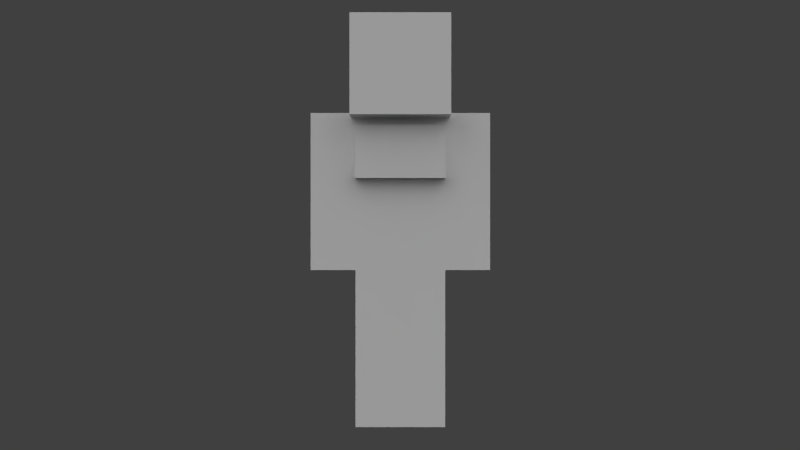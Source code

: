 # Source: characterfemale.blend  (saved by Blender 2.71.0; exported with 4.5.12 LTS)
import bpy
from mathutils import Matrix  # noqa: F401  (used for matrix-valued properties, if any)

bpy.ops.wm.read_factory_settings(use_empty=True)
scene = bpy.context.scene
scene.name = 'Scene'

# ---- collections
col_collection_1 = bpy.data.collections.new('Collection 1'); scene.collection.children.link(col_collection_1)
col_collection_2 = bpy.data.collections.new('Collection 2'); scene.collection.children.link(col_collection_2)

# ---- materials (node trees are filled in below, after node groups)
mat_character = bpy.data.materials.new('Character')
mat_character.alpha_threshold = 0.0
mat_character.use_transparent_shadow = False
mat_character.roughness = 0.5
mat_character.specular_intensity = 0.0
mat_character.line_color = (0.0, 0.0, 0.0, 1.0)

# ---- material node trees

# ---- world
world_world = bpy.data.worlds.new('World'); scene.world = world_world
world_world.color = (0.05088, 0.05088, 0.05088)
world_world.use_sun_shadow = False
world_world.sun_shadow_jitter_overblur = 0.0
world_world.cycles.sampling_method = 'MANUAL'
world_world.cycles.sample_map_resolution = 256

# ---- cameras
cam_camera = bpy.data.cameras.new('Camera')
cam_camera.clip_end = 100.0
cam_camera.lens = 35.0
cam_camera.sensor_width = 32.0
cam_camera.sensor_height = 18.0
cam_camera.ortho_scale = 7.314
cam_camera.dof.focus_distance = 0.0
cam_camera.dof.aperture_fstop = 128.0

# ---- lights
light_sun_005 = bpy.data.lights.new('Sun.005', 'SUN')
light_sun_005.transmission_factor = 0.0
light_sun_005.angle = 1.571
light_sun_005.energy = 1.0
light_sun_005.shadow_buffer_clip_start = 0.5
light_sun_005.shadow_soft_size = 1.0
light_sun_005.shadow_cascade_max_distance = 1000.0
light_sun_005.cycles.use_multiple_importance_sampling = False
light_sun_004 = bpy.data.lights.new('Sun.004', 'SUN')
light_sun_004.transmission_factor = 0.0
light_sun_004.angle = 1.571
light_sun_004.energy = 1.0
light_sun_004.shadow_buffer_clip_start = 0.5
light_sun_004.shadow_soft_size = 1.0
light_sun_004.shadow_cascade_max_distance = 1000.0
light_sun_004.cycles.use_multiple_importance_sampling = False
light_sun_003 = bpy.data.lights.new('Sun.003', 'SUN')
light_sun_003.transmission_factor = 0.0
light_sun_003.angle = 1.571
light_sun_003.energy = 1.0
light_sun_003.shadow_buffer_clip_start = 0.5
light_sun_003.shadow_soft_size = 1.0
light_sun_003.shadow_cascade_max_distance = 1000.0
light_sun_003.cycles.use_multiple_importance_sampling = False
light_sun_001 = bpy.data.lights.new('Sun.001', 'SUN')
light_sun_001.transmission_factor = 0.0
light_sun_001.angle = 1.571
light_sun_001.energy = 1.0
light_sun_001.shadow_buffer_clip_start = 0.5
light_sun_001.shadow_soft_size = 1.0
light_sun_001.shadow_cascade_max_distance = 1000.0
light_sun_001.cycles.use_multiple_importance_sampling = False

# ---- meshes
me_player = bpy.data.meshes.new('Player')
me_player.from_pydata([(-2.0, -1.0, -3.0), (-2.0, 1.0, -3.0), (2.0, 1.0, -3.0), (2.0, -1.0, -3.0), (-2.0, -1.0, 4.0), (-2.0, 1.0, 4.0), (2.0, 1.0, 4.0), (2.0, -1.0, 4.0), (2.0, -1.0, -3.0), (2.0, 1.0, -3.0), (4.0, 1.0, -3.0), (4.0, -1.0, -3.0), (2.0, -1.0, 4.0), (2.0, 1.0, 4.0), (4.0, 1.0, 4.0), (4.0, -1.0, 4.0), (-4.0, -1.0, -3.0), (-4.0, 1.0, -3.0), (-2.0, 1.0, -3.0), (-2.0, -1.0, -3.0), (-4.0, -1.0, 4.0), (-4.0, 1.0, 4.0), (-2.0, 1.0, 4.0), (-2.0, -1.0, 4.0), (-2.0, -2.0, 4.0), (-2.0, 2.0, 4.0), (2.0, 2.0, 4.0), (2.0, -2.0, 4.0), (-2.0, -2.0, 8.0), (-2.0, 2.0, 8.0), (2.0, 2.0, 8.0), (2.0, -2.0, 8.0), (-2.2, -2.2, 3.8), (-2.2, 2.2, 3.8), (2.2, 2.2, 3.8), (2.2, -2.2, 3.8), (-2.2, -2.2, 8.2), (-2.2, 2.2, 8.2), (2.2, 2.2, 8.2), (2.2, -2.2, 8.2), (-2.0, -1.0, -3.0), (2.0, -1.0, -3.0), (-2.0, -1.0, 4.0), (2.0, -1.0, 4.0), (-2.0, -1.5, -3.0), (2.0, -1.5, -3.0), (-2.0, -1.5, 4.0), (2.0, -1.5, 4.0), (0.0, -1.0, -10.0), (0.0, 1.0, -10.0), (2.0, 1.0, -10.0), (2.0, -1.0, -10.0), (0.0, -1.0, -3.0), (0.0, 1.0, -3.0), (2.0, 1.0, -3.0), (2.0, -1.0, -3.0), (-2.0, -1.0, -10.0), (-2.0, 1.0, -10.0), (0.0, 1.0, -10.0), (0.0, -1.0, -10.0), (-2.0, -1.0, -3.0), (-2.0, 1.0, -3.0), (0.0, 1.0, -3.0), (0.0, -1.0, -3.0), (2.0, -1.0, 0.5), (2.0, 1.0, 0.5), (4.0, 1.0, 0.5), (4.0, -1.0, 0.5), (-4.0, -1.0, 0.5), (-4.0, 1.0, 0.5), (-2.0, 1.0, 0.5), (-2.0, -1.0, 0.5), (0.0, -1.0, -6.5), (0.0, 1.0, -6.5), (2.0, 1.0, -6.5), (2.0, -1.0, -6.5), (-2.0, -1.0, -6.5), (-2.0, 1.0, -6.5), (0.0, 1.0, -6.5), (0.0, -1.0, -6.5), (-2.0, -1.0, 0.5), (-2.0, 1.0, 0.5), (2.0, 1.0, 0.5), (2.0, -1.0, 0.5), (-2.0, -1.0, 1.083), (-2.0, -1.0, 3.417), (-2.0, 1.0, 1.083), (2.0, 1.5, 3.417), (-2.0, 1.0, 3.417), (2.0, 1.0, 1.083), (2.0, 1.5, 1.083), (-2.0, 1.5, 3.417), (-2.0, 1.5, 1.083), (2.0, 1.0, 3.417), (2.0, -1.0, 1.083), (2.0, -1.0, 3.417)], [], [(80, 81, 1, 0), (81, 82, 2, 1), (82, 83, 3, 2), (83, 80, 0, 3), (0, 1, 2, 3), (7, 6, 5, 4), (64, 65, 9, 8), (65, 66, 10, 9), (66, 67, 11, 10), (67, 64, 8, 11), (8, 9, 10, 11), (15, 14, 13, 12), (68, 69, 17, 16), (69, 70, 18, 17), (70, 71, 19, 18), (71, 68, 16, 19), (16, 17, 18, 19), (23, 22, 21, 20), (28, 29, 25, 24), (29, 30, 26, 25), (30, 31, 27, 26), (31, 28, 24, 27), (24, 25, 26, 27), (31, 30, 29, 28), (36, 37, 33, 32), (37, 38, 34, 33), (38, 39, 35, 34), (39, 36, 32, 35), (32, 33, 34, 35), (39, 38, 37, 36), (43, 41, 40, 42), (47, 46, 44, 45), (40, 41, 45, 44), (43, 42, 46, 47), (41, 43, 47, 45), (42, 40, 44, 46), (72, 73, 49, 48), (73, 74, 50, 49), (74, 75, 51, 50), (75, 72, 48, 51), (48, 49, 50, 51), (55, 54, 53, 52), (76, 77, 57, 56), (77, 78, 58, 57), (78, 79, 59, 58), (79, 76, 56, 59), (56, 57, 58, 59), (63, 62, 61, 60), (12, 13, 65, 64), (13, 14, 66, 65), (14, 15, 67, 66), (15, 12, 64, 67), (20, 21, 69, 68), (21, 22, 70, 69), (22, 23, 71, 70), (23, 20, 68, 71), (52, 53, 73, 72), (53, 54, 74, 73), (54, 55, 75, 74), (55, 52, 72, 75), (60, 61, 77, 76), (61, 62, 78, 77), (62, 63, 79, 78), (63, 60, 76, 79), (84, 86, 81, 80), (86, 89, 82, 81), (89, 94, 83, 82), (94, 84, 80, 83), (4, 5, 88, 85), (95, 85, 84, 94), (5, 6, 93, 88), (85, 88, 86, 84), (6, 7, 95, 93), (7, 4, 85, 95), (93, 95, 94, 89), (89, 86, 92, 90), (91, 87, 90, 92), (88, 93, 87, 91), (93, 89, 90, 87), (86, 88, 91, 92)])
_uv = me_player.uv_layers.new(name='UVMap')
_uv.uv.foreach_set('vector', [0.5, 0.1875, 0.4375, 0.1875, 0.4375, 0.0, 0.5, 0.0, 0.4375, 0.1875, 0.3125, 0.1875, 0.3125, 0.0, 0.4375, 0.0, 0.3125, 0.1875, 0.25, 0.1875, 0.25, 0.0, 0.3125, 0.0, 0.625, 0.1875, 0.5, 0.1875, 0.5, 0.0, 0.625, 0.0, 0.5625, 0.375, 0.5625, 0.5, 0.4375, 0.5, 0.4375, 0.375, 0.3125, 0.5, 0.3125, 0.375, 0.4375, 0.375, 0.4375, 0.5, 0.8125, 0.1875, 0.75, 0.1875, 0.75, 0.0, 0.8125, 0.0, 0.75, 0.1875, 0.6875, 0.1875, 0.6875, 0.0, 0.75, 0.0, 0.6875, 0.1875, 0.625, 0.1875, 0.625, 0.0, 0.6875, 0.0, 0.875, 0.1875, 0.8125, 0.1875, 0.8125, 0.0, 0.875, 0.0, 0.75, 0.5, 0.75, 0.375, 0.8125, 0.375, 0.8125, 0.5, 0.6875, 0.5, 0.6875, 0.375, 0.75, 0.375, 0.75, 0.5, 0.625, 0.1875, 0.6875, 0.1875, 0.6875, 0.0, 0.625, 0.0, 0.6875, 0.1875, 0.75, 0.1875, 0.75, 0.0, 0.6875, 0.0, 0.75, 0.1875, 0.8125, 0.1875, 0.8125, 0.0, 0.75, 0.0, 0.8125, 0.1875, 0.875, 0.1875, 0.875, 0.0, 0.8125, 0.0, 0.8125, 0.5, 0.8125, 0.375, 0.75, 0.375, 0.75, 0.5, 0.75, 0.5, 0.75, 0.375, 0.6875, 0.375, 0.6875, 0.5, 0.375, 0.75, 0.25, 0.75, 0.25, 0.5, 0.375, 0.5, 0.25, 0.75, 0.125, 0.75, 0.125, 0.5, 0.25, 0.5, 0.125, 0.75, 0.0, 0.75, 0.0, 0.5, 0.125, 0.5, 0.5, 0.75, 0.375, 0.75, 0.375, 0.5, 0.5, 0.5, 0.25, 1.0, 0.25, 0.75, 0.375, 0.75, 0.375, 1.0, 0.125, 1.0, 0.125, 0.75, 0.25, 0.75, 0.25, 1.0, 0.875, 0.75, 0.75, 0.75, 0.75, 0.5, 0.875, 0.5, 0.75, 0.75, 0.625, 0.75, 0.625, 0.5, 0.75, 0.5, 0.625, 0.75, 0.5, 0.75, 0.5, 0.5, 0.625, 0.5, 1.0, 0.75, 0.875, 0.75, 0.875, 0.5, 1.0, 0.5, 0.75, 1.0, 0.75, 0.75, 0.875, 0.75, 0.875, 1.0, 0.625, 1.0, 0.625, 0.75, 0.75, 0.75, 0.75, 1.0, 0.875, 0.375, 0.875, 0.0, 1.0, 0.0, 1.0, 0.375, 1.0, 0.375, 0.875, 0.375, 0.875, 0.0, 1.0, 0.0, 0.875, 0.0, 1.0, 0.0, 1.0, 0.03125, 0.875, 0.03125, 1.0, 0.375, 0.875, 0.375, 0.875, 0.3438, 1.0, 0.3438, 1.0, 0.0, 1.0, 0.375, 0.9844, 0.375, 0.9844, 0.0, 0.875, 0.375, 0.875, 0.0, 0.8906, 0.0, 0.8906, 0.375, 0.1875, 0.1875, 0.125, 0.1875, 0.125, 0.0, 0.1875, 0.0, 0.125, 0.1875, 0.0625, 0.1875, 0.0625, 0.0, 0.125, 0.0, 0.0625, 0.1875, 0.0, 0.1875, 0.0, 0.0, 0.0625, 0.0, 0.25, 0.1875, 0.1875, 0.1875, 0.1875, 0.0, 0.25, 0.0, 0.125, 0.5, 0.125, 0.375, 0.1875, 0.375, 0.1875, 0.5, 0.0625, 0.5, 0.0625, 0.375, 0.125, 0.375, 0.125, 0.5, 0.0, 0.1875, 0.0625, 0.1875, 0.0625, 0.0, 0.0, 0.0, 0.0625, 0.1875, 0.125, 0.1875, 0.125, 0.0, 0.0625, 0.0, 0.125, 0.1875, 0.1875, 0.1875, 0.1875, 0.0, 0.125, 0.0, 0.1875, 0.1875, 0.25, 0.1875, 0.25, 0.0, 0.1875, 0.0, 0.1875, 0.5, 0.1875, 0.375, 0.125, 0.375, 0.125, 0.5, 0.125, 0.5, 0.125, 0.375, 0.0625, 0.375, 0.0625, 0.5, 0.8125, 0.375, 0.75, 0.375, 0.75, 0.1875, 0.8125, 0.1875, 0.75, 0.375, 0.6875, 0.375, 0.6875, 0.1875, 0.75, 0.1875, 0.6875, 0.375, 0.625, 0.375, 0.625, 0.1875, 0.6875, 0.1875, 0.875, 0.375, 0.8125, 0.375, 0.8125, 0.1875, 0.875, 0.1875, 0.625, 0.375, 0.6875, 0.375, 0.6875, 0.1875, 0.625, 0.1875, 0.6875, 0.375, 0.75, 0.375, 0.75, 0.1875, 0.6875, 0.1875, 0.75, 0.375, 0.8125, 0.375, 0.8125, 0.1875, 0.75, 0.1875, 0.8125, 0.375, 0.875, 0.375, 0.875, 0.1875, 0.8125, 0.1875, 0.1875, 0.375, 0.125, 0.375, 0.125, 0.1875, 0.1875, 0.1875, 0.125, 0.375, 0.0625, 0.375, 0.0625, 0.1875, 0.125, 0.1875, 0.0625, 0.375, 0.0, 0.375, 0.0, 0.1875, 0.0625, 0.1875, 0.25, 0.375, 0.1875, 0.375, 0.1875, 0.1875, 0.25, 0.1875, 0.0, 0.375, 0.0625, 0.375, 0.0625, 0.1875, 0.0, 0.1875, 0.0625, 0.375, 0.125, 0.375, 0.125, 0.1875, 0.0625, 0.1875, 0.125, 0.375, 0.1875, 0.375, 0.1875, 0.1875, 0.125, 0.1875, 0.1875, 0.375, 0.25, 0.375, 0.25, 0.1875, 0.1875, 0.1875, 0.5, 0.2188, 0.4375, 0.2188, 0.4375, 0.1875, 0.5, 0.1875, 0.4375, 0.2188, 0.3125, 0.2188, 0.3125, 0.1875, 0.4375, 0.1875, 0.3125, 0.2188, 0.25, 0.2188, 0.25, 0.1875, 0.3125, 0.1875, 0.625, 0.2188, 0.5, 0.2188, 0.5, 0.1875, 0.625, 0.1875, 0.5, 0.375, 0.4375, 0.375, 0.4375, 0.3438, 0.5, 0.3438, 0.625, 0.3438, 0.5, 0.3438, 0.5, 0.2188, 0.625, 0.2188, 0.4375, 0.375, 0.3125, 0.375, 0.3125, 0.3438, 0.4375, 0.3438, 0.5, 0.3438, 0.4375, 0.3438, 0.4375, 0.2188, 0.5, 0.2188, 0.3125, 0.375, 0.25, 0.375, 0.25, 0.3438, 0.3125, 0.3438, 0.625, 0.375, 0.5, 0.375, 0.5, 0.3438, 0.625, 0.3438, 0.3125, 0.3438, 0.25, 0.3438, 0.25, 0.2188, 0.3125, 0.2188, 0.3125, 0.25, 0.4375, 0.25, 0.4375, 0.2188, 0.3125, 0.2188, 0.4375, 0.3438, 0.3125, 0.3438, 0.3125, 0.2188, 0.4375, 0.2188, 0.4375, 0.3125, 0.3125, 0.3125, 0.3125, 0.3438, 0.4375, 0.3438, 0.3281, 0.3438, 0.3281, 0.2188, 0.3125, 0.2188, 0.3125, 0.3438, 0.4219, 0.2188, 0.4219, 0.3438, 0.4375, 0.3438, 0.4375, 0.2188])
me_player.materials.append(mat_character)
me_player.use_remesh_preserve_volume = False
me_player.use_remesh_preserve_attributes = False
me_player.use_mirror_vertex_groups = False
me_player.use_paint_bone_selection = False
me_player.use_paint_mask = True
me_player.update()
arm_armature = bpy.data.armatures.new('Armature')  # bones are not reproduced

# ---- objects
ob_sun_003 = bpy.data.objects.new('Sun.003', light_sun_005)
ob_sun_002 = bpy.data.objects.new('Sun.002', light_sun_004)
ob_sun_000 = bpy.data.objects.new('Sun.000', light_sun_003)
ob_sun_001 = bpy.data.objects.new('Sun.001', light_sun_001)
ob_camera = bpy.data.objects.new('Camera', cam_camera)
ob_armature = bpy.data.objects.new('Armature', arm_armature)
ob_player = bpy.data.objects.new('Player', me_player)

# ---- transforms, parenting, visibility, modifiers, constraints
ob_sun_003.location = (-10.0, 9.537e-07, 10.0)
ob_sun_003.rotation_euler = (-0.7854, -0.0, 1.571)
ob_sun_003.lineart.crease_threshold = 0.0
ob_sun_002.location = (10.0, -9.537e-07, 10.0)
ob_sun_002.rotation_euler = (-0.7854, -0.0, 4.712)
ob_sun_002.lineart.crease_threshold = 0.0
ob_sun_000.location = (0.0, -10.0, 10.0)
ob_sun_000.rotation_euler = (-0.7854, -0.0, 3.142)
ob_sun_000.lineart.crease_threshold = 0.0
ob_sun_001.location = (0.0, 10.0, 10.0)
ob_sun_001.rotation_euler = (-0.7854, -0.0, 0.0)
ob_sun_001.lineart.crease_threshold = 0.0
ob_camera.location = (0.0, 40.0, -1.0)
ob_camera.rotation_euler = (1.571, 1.51e-07, 3.142)
ob_camera.lock_rotations_4d = False
ob_camera.empty_display_type = 'ARROWS'
ob_camera.color = (0.0, 0.0, 0.0, 0.0)
ob_camera.display_type = 'WIRE'
ob_camera.lineart.crease_threshold = 0.0
ob_armature.location = (0.0, 0.0, 0.0)
ob_armature.show_in_front = True
ob_armature.lineart.crease_threshold = 0.0
ob_player.parent = ob_armature
ob_player.location = (0.0, 0.0, 0.0)
ob_player.lineart.crease_threshold = 0.0
_vg = ob_player.vertex_groups.new(name='Body')
_vg.add([0, 1, 2, 3, 4, 5, 6, 7, 80, 81, 82, 83, 84, 85, 86, 87, 88, 89, 90, 91, 92, 93, 94, 95], 1.0, 'REPLACE')
_vg = ob_player.vertex_groups.new(name='Head')
_vg.add([24, 25, 26, 27, 28, 29, 30, 31, 32, 33, 34, 35, 36, 37, 38, 39, 40, 41, 42, 43, 44, 45, 46, 47], 1.0, 'REPLACE')
_vg = ob_player.vertex_groups.new(name='Arm_Left')
for _i, _w in zip([16, 17, 18, 19, 20, 21, 22, 23, 68, 69, 70, 71], [0.0, 0.0, 0.0, 0.0, 1.0, 1.0, 1.0, 1.0, 0.0, 0.0, 0.0, 0.0]): _vg.add([_i], _w, 'REPLACE')
_vg = ob_player.vertex_groups.new(name='Arm_Right')
for _i, _w in zip([8, 9, 10, 11, 12, 13, 14, 15, 64, 65, 66, 67], [0.0, 0.0, 0.0, 0.0, 1.0, 1.0, 1.0, 1.0, 0.0, 0.0, 0.0, 0.0]): _vg.add([_i], _w, 'REPLACE')
_vg = ob_player.vertex_groups.new(name='Leg_Right')
for _i, _w in zip([48, 49, 50, 51, 52, 53, 54, 55, 72, 73, 74, 75], [0.0, 0.0, 0.0, 0.0, 1.0, 1.0, 1.0, 1.0, 0.0, 0.0, 0.0, 0.0]): _vg.add([_i], _w, 'REPLACE')
_vg = ob_player.vertex_groups.new(name='Leg_Left')
for _i, _w in zip([56, 57, 58, 59, 60, 61, 62, 63, 76, 77, 78, 79], [0.0, 0.0, 0.0, 0.0, 1.0, 1.0, 1.0, 1.0, 0.0, 0.0, 0.0, 0.0]): _vg.add([_i], _w, 'REPLACE')
_vg = ob_player.vertex_groups.new(name='Cape')
for _i, _w in zip([24, 25, 26, 27, 28, 29, 30, 31, 32, 33, 34, 35, 36, 37, 38, 39, 40, 41, 42, 43, 44, 45, 46, 47], [0.0, 0.0, 0.0, 0.0, 0.0, 0.0, 0.0, 0.0, 0.0, 0.0, 0.0, 0.0, 0.0, 0.0, 0.0, 0.0, 1.0, 1.0, 1.0, 1.0, 1.0, 1.0, 1.0, 1.0]): _vg.add([_i], _w, 'REPLACE')
_vg = ob_player.vertex_groups.new(name='ElbowJoint.R')
_vg.add([64, 65, 66, 67], 1.0, 'REPLACE')
_vg = ob_player.vertex_groups.new(name='ElbowJoint.L')
_vg.add([68, 69, 70, 71], 1.0, 'REPLACE')
_vg = ob_player.vertex_groups.new(name='Wrist_Left')
_vg.add([16, 17, 18, 19], 1.0, 'REPLACE')
_vg = ob_player.vertex_groups.new(name='Wrist_Right')
_vg.add([8, 9, 10, 11], 1.0, 'REPLACE')
_vg = ob_player.vertex_groups.new(name='Shin_Left')
_vg.add([56, 57, 58, 59], 1.0, 'REPLACE')
_vg = ob_player.vertex_groups.new(name='Shin_Right')
_vg.add([48, 49, 50, 51], 1.0, 'REPLACE')
_vg = ob_player.vertex_groups.new(name='Knee_Vert.R')
_vg.add([72, 73, 74, 75], 1.0, 'REPLACE')
_vg = ob_player.vertex_groups.new(name='Knee_Vert.L')
_vg.add([76, 77, 78, 79], 1.0, 'REPLACE')
_m = ob_player.modifiers.new('Armature', 'ARMATURE')
_m.object = ob_armature

# ---- collection membership
col_collection_1.objects.link(ob_sun_003)
col_collection_1.objects.link(ob_sun_002)
col_collection_1.objects.link(ob_sun_000)
col_collection_1.objects.link(ob_sun_001)
col_collection_1.objects.link(ob_camera)
col_collection_2.objects.link(ob_armature)
col_collection_2.objects.link(ob_player)

# ---- scene / render settings (as saved in the file)
scene.camera = ob_camera
scene.frame_start = 0; scene.frame_end = 220; scene.frame_set(1)
scene.render.engine = 'BLENDER_EEVEE_NEXT'
scene.render.image_settings.color_mode = 'RGB'
scene.render.image_settings.compression = 90
scene.render.resolution_percentage = 50
scene.render.fps = 30
scene.render.dither_intensity = 0.0
scene.render.bake_margin = 2
scene.render.bake_bias = 0.0
scene.cycles.use_denoising = False
scene.cycles.samples = 10
scene.cycles.sampling_pattern = 'TABULATED_SOBOL'
scene.cycles.light_sampling_threshold = 0.0
scene.cycles.use_adaptive_sampling = False
scene.cycles.use_light_tree = False
scene.cycles.blur_glossy = 0.0
scene.cycles.volume_bounces = 1
scene.cycles.pixel_filter_type = 'GAUSSIAN'
scene.cycles.sample_clamp_indirect = 0.0
scene.view_settings.view_transform = 'Standard'
bpy.context.view_layer.update()
